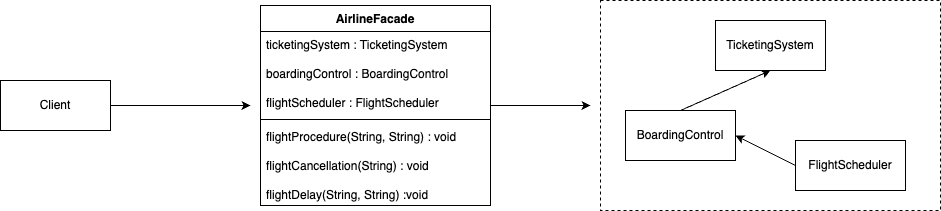

The diagram above was exported from draw.io. Its source (the exported page's mxGraphModel, read from the mxfile embedded in the PNG):
<mxGraphModel dx="1338" dy="972" grid="1" gridSize="10" guides="1" tooltips="1" connect="1" arrows="1" fold="1" page="1" pageScale="1" pageWidth="850" pageHeight="1100" math="0" shadow="0">
  <root>
    <mxCell id="0" />
    <mxCell id="1" parent="0" />
    <mxCell id="Kdwt4hNLcNXPz9iTJUtu-67" value="" style="rounded=0;whiteSpace=wrap;html=1;dashed=1;" vertex="1" parent="1">
      <mxGeometry x="660" y="565" width="340" height="210" as="geometry" />
    </mxCell>
    <mxCell id="Kdwt4hNLcNXPz9iTJUtu-71" style="edgeStyle=orthogonalEdgeStyle;rounded=0;orthogonalLoop=1;jettySize=auto;html=1;" edge="1" parent="1" source="Kdwt4hNLcNXPz9iTJUtu-54">
      <mxGeometry relative="1" as="geometry">
        <mxPoint x="650" y="670" as="targetPoint" />
      </mxGeometry>
    </mxCell>
    <mxCell id="Kdwt4hNLcNXPz9iTJUtu-54" value="AirlineFacade" style="swimlane;fontStyle=1;align=center;verticalAlign=top;childLayout=stackLayout;horizontal=1;startSize=26;horizontalStack=0;resizeParent=1;resizeParentMax=0;resizeLast=0;collapsible=1;marginBottom=0;whiteSpace=wrap;html=1;" vertex="1" parent="1">
      <mxGeometry x="320" y="570" width="230" height="200" as="geometry" />
    </mxCell>
    <mxCell id="Kdwt4hNLcNXPz9iTJUtu-55" value="ticketingSystem : TicketingSystem&lt;div&gt;&lt;br&gt;&lt;/div&gt;&lt;div&gt;boardingControl : BoardingControl&lt;/div&gt;&lt;div&gt;&lt;br&gt;&lt;/div&gt;&lt;div&gt;flightScheduler : FlightScheduler&lt;/div&gt;&lt;div&gt;&lt;br&gt;&lt;/div&gt;" style="text;strokeColor=none;fillColor=none;align=left;verticalAlign=top;spacingLeft=4;spacingRight=4;overflow=hidden;rotatable=0;points=[[0,0.5],[1,0.5]];portConstraint=eastwest;whiteSpace=wrap;html=1;" vertex="1" parent="Kdwt4hNLcNXPz9iTJUtu-54">
      <mxGeometry y="26" width="230" height="84" as="geometry" />
    </mxCell>
    <mxCell id="Kdwt4hNLcNXPz9iTJUtu-56" value="" style="line;strokeWidth=1;fillColor=none;align=left;verticalAlign=middle;spacingTop=-1;spacingLeft=3;spacingRight=3;rotatable=0;labelPosition=right;points=[];portConstraint=eastwest;strokeColor=inherit;" vertex="1" parent="Kdwt4hNLcNXPz9iTJUtu-54">
      <mxGeometry y="110" width="230" height="8" as="geometry" />
    </mxCell>
    <mxCell id="Kdwt4hNLcNXPz9iTJUtu-57" value="flightProcedure(String, String) : void&lt;div&gt;&lt;br&gt;&lt;/div&gt;&lt;div&gt;flightCancellation(String) : void&lt;/div&gt;&lt;div&gt;&lt;br&gt;&lt;/div&gt;&lt;div&gt;flightDelay(String, String) :void&lt;br&gt;&lt;div&gt;&lt;br&gt;&lt;/div&gt;&lt;div&gt;&lt;br&gt;&lt;/div&gt;&lt;/div&gt;" style="text;strokeColor=none;fillColor=none;align=left;verticalAlign=top;spacingLeft=4;spacingRight=4;overflow=hidden;rotatable=0;points=[[0,0.5],[1,0.5]];portConstraint=eastwest;whiteSpace=wrap;html=1;" vertex="1" parent="Kdwt4hNLcNXPz9iTJUtu-54">
      <mxGeometry y="118" width="230" height="82" as="geometry" />
    </mxCell>
    <mxCell id="Kdwt4hNLcNXPz9iTJUtu-59" style="edgeStyle=orthogonalEdgeStyle;rounded=0;orthogonalLoop=1;jettySize=auto;html=1;" edge="1" parent="1" source="Kdwt4hNLcNXPz9iTJUtu-58">
      <mxGeometry relative="1" as="geometry">
        <mxPoint x="310" y="670" as="targetPoint" />
      </mxGeometry>
    </mxCell>
    <mxCell id="Kdwt4hNLcNXPz9iTJUtu-58" value="Client" style="html=1;whiteSpace=wrap;" vertex="1" parent="1">
      <mxGeometry x="60" y="645" width="110" height="50" as="geometry" />
    </mxCell>
    <mxCell id="Kdwt4hNLcNXPz9iTJUtu-60" value="TicketingSystem" style="html=1;whiteSpace=wrap;" vertex="1" parent="1">
      <mxGeometry x="775" y="585" width="110" height="50" as="geometry" />
    </mxCell>
    <mxCell id="Kdwt4hNLcNXPz9iTJUtu-61" value="FlightScheduler" style="html=1;whiteSpace=wrap;" vertex="1" parent="1">
      <mxGeometry x="855" y="705" width="110" height="50" as="geometry" />
    </mxCell>
    <mxCell id="Kdwt4hNLcNXPz9iTJUtu-62" value="BoardingControl" style="html=1;whiteSpace=wrap;" vertex="1" parent="1">
      <mxGeometry x="685" y="675" width="110" height="50" as="geometry" />
    </mxCell>
    <mxCell id="Kdwt4hNLcNXPz9iTJUtu-65" value="" style="endArrow=classic;html=1;rounded=0;exitX=0.5;exitY=0;exitDx=0;exitDy=0;entryX=0.5;entryY=1;entryDx=0;entryDy=0;" edge="1" parent="1" source="Kdwt4hNLcNXPz9iTJUtu-62" target="Kdwt4hNLcNXPz9iTJUtu-60">
      <mxGeometry width="50" height="50" relative="1" as="geometry">
        <mxPoint x="825" y="655" as="sourcePoint" />
        <mxPoint x="875" y="605" as="targetPoint" />
      </mxGeometry>
    </mxCell>
    <mxCell id="Kdwt4hNLcNXPz9iTJUtu-66" value="" style="endArrow=classic;html=1;rounded=0;exitX=0;exitY=0.5;exitDx=0;exitDy=0;entryX=1;entryY=0.5;entryDx=0;entryDy=0;" edge="1" parent="1" source="Kdwt4hNLcNXPz9iTJUtu-61" target="Kdwt4hNLcNXPz9iTJUtu-62">
      <mxGeometry width="50" height="50" relative="1" as="geometry">
        <mxPoint x="750" y="685" as="sourcePoint" />
        <mxPoint x="840" y="645" as="targetPoint" />
      </mxGeometry>
    </mxCell>
  </root>
</mxGraphModel>